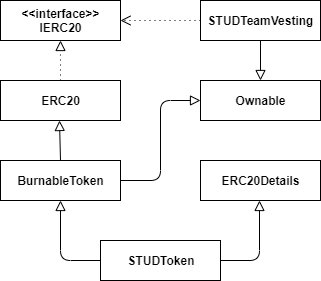

The diagram above was exported from draw.io. Its source (the exported page's mxGraphModel, read from the mxfile embedded in the PNG):
<mxGraphModel dx="1024" dy="566" grid="1" gridSize="10" guides="1" tooltips="1" connect="1" arrows="1" fold="1" page="1" pageScale="1" pageWidth="850" pageHeight="1100" math="0" shadow="0">
  <root>
    <mxCell id="0" />
    <mxCell id="1" parent="0" />
    <mxCell id="63eAeoOVbdUkNR5hdypl-1" value="&lt;b&gt;&amp;lt;&amp;lt;interface&amp;gt;&amp;gt;&lt;br&gt;IERC20&lt;/b&gt;" style="rounded=0;whiteSpace=wrap;html=1;" vertex="1" parent="1">
      <mxGeometry x="200" y="120" width="120" height="40" as="geometry" />
    </mxCell>
    <mxCell id="63eAeoOVbdUkNR5hdypl-2" value="&lt;b&gt;ERC20&lt;/b&gt;" style="rounded=0;whiteSpace=wrap;html=1;" vertex="1" parent="1">
      <mxGeometry x="200" y="200" width="120" height="40" as="geometry" />
    </mxCell>
    <mxCell id="63eAeoOVbdUkNR5hdypl-4" value="&lt;b&gt;STUDTeamVesting&lt;/b&gt;" style="rounded=0;whiteSpace=wrap;html=1;" vertex="1" parent="1">
      <mxGeometry x="400" y="120" width="120" height="40" as="geometry" />
    </mxCell>
    <mxCell id="63eAeoOVbdUkNR5hdypl-10" value="&lt;b&gt;&amp;lt;&amp;lt;interface&amp;gt;&amp;gt;&lt;br&gt;IERC20&lt;br&gt;&lt;/b&gt;" style="rounded=0;whiteSpace=wrap;html=1;" vertex="1" parent="1">
      <mxGeometry x="200" y="120" width="120" height="40" as="geometry" />
    </mxCell>
    <mxCell id="63eAeoOVbdUkNR5hdypl-5" value="&lt;b&gt;ERC20Details&lt;/b&gt;" style="rounded=0;whiteSpace=wrap;html=1;" vertex="1" parent="1">
      <mxGeometry x="400" y="280" width="120" height="40" as="geometry" />
    </mxCell>
    <mxCell id="63eAeoOVbdUkNR5hdypl-6" value="&lt;b&gt;BurnableToken&lt;/b&gt;" style="rounded=0;whiteSpace=wrap;html=1;" vertex="1" parent="1">
      <mxGeometry x="200" y="280" width="120" height="40" as="geometry" />
    </mxCell>
    <mxCell id="63eAeoOVbdUkNR5hdypl-7" value="&lt;b&gt;Ownable&lt;/b&gt;" style="rounded=0;whiteSpace=wrap;html=1;" vertex="1" parent="1">
      <mxGeometry x="400" y="200" width="120" height="40" as="geometry" />
    </mxCell>
    <mxCell id="63eAeoOVbdUkNR5hdypl-8" value="&lt;b&gt;STUDToken&lt;/b&gt;" style="rounded=0;whiteSpace=wrap;html=1;" vertex="1" parent="1">
      <mxGeometry x="300" y="360" width="120" height="40" as="geometry" />
    </mxCell>
    <mxCell id="63eAeoOVbdUkNR5hdypl-14" value="" style="endArrow=block;dashed=1;endFill=0;endSize=8;html=1;dashPattern=1 4;exitX=0.5;exitY=0;exitDx=0;exitDy=0;" edge="1" parent="1" source="63eAeoOVbdUkNR5hdypl-2" target="63eAeoOVbdUkNR5hdypl-10">
      <mxGeometry width="160" relative="1" as="geometry">
        <mxPoint x="260" y="60" as="sourcePoint" />
        <mxPoint x="420" y="60" as="targetPoint" />
      </mxGeometry>
    </mxCell>
    <mxCell id="63eAeoOVbdUkNR5hdypl-15" value="" style="endArrow=open;dashed=1;endFill=0;endSize=8;html=1;dashPattern=1 4;exitX=0;exitY=0.5;exitDx=0;exitDy=0;" edge="1" parent="1" source="63eAeoOVbdUkNR5hdypl-4">
      <mxGeometry width="160" relative="1" as="geometry">
        <mxPoint x="390" y="140" as="sourcePoint" />
        <mxPoint x="320" y="140" as="targetPoint" />
      </mxGeometry>
    </mxCell>
    <mxCell id="63eAeoOVbdUkNR5hdypl-16" value="&lt;br&gt;" style="endArrow=block;endSize=8;endFill=0;html=1;entryX=0.5;entryY=0;entryDx=0;entryDy=0;exitX=0.5;exitY=1;exitDx=0;exitDy=0;" edge="1" parent="1" source="63eAeoOVbdUkNR5hdypl-4" target="63eAeoOVbdUkNR5hdypl-7">
      <mxGeometry y="-30" width="160" relative="1" as="geometry">
        <mxPoint x="630" y="320" as="sourcePoint" />
        <mxPoint x="630" y="180" as="targetPoint" />
        <mxPoint as="offset" />
      </mxGeometry>
    </mxCell>
    <mxCell id="63eAeoOVbdUkNR5hdypl-17" value="&lt;br&gt;" style="endArrow=block;endSize=8;endFill=0;html=1;exitX=1;exitY=0.5;exitDx=0;exitDy=0;" edge="1" parent="1" source="63eAeoOVbdUkNR5hdypl-8">
      <mxGeometry y="-30" width="160" relative="1" as="geometry">
        <mxPoint x="459" y="460" as="sourcePoint" />
        <mxPoint x="459" y="320" as="targetPoint" />
        <mxPoint as="offset" />
        <Array as="points">
          <mxPoint x="459" y="380" />
        </Array>
      </mxGeometry>
    </mxCell>
    <mxCell id="63eAeoOVbdUkNR5hdypl-18" value="&lt;br&gt;" style="endArrow=block;endSize=8;endFill=0;html=1;exitX=0;exitY=0.5;exitDx=0;exitDy=0;" edge="1" parent="1" source="63eAeoOVbdUkNR5hdypl-8">
      <mxGeometry y="-30" width="160" relative="1" as="geometry">
        <mxPoint x="260" y="460" as="sourcePoint" />
        <mxPoint x="260" y="320" as="targetPoint" />
        <mxPoint as="offset" />
        <Array as="points">
          <mxPoint x="260" y="380" />
        </Array>
      </mxGeometry>
    </mxCell>
    <mxCell id="63eAeoOVbdUkNR5hdypl-19" value="&lt;br&gt;" style="endArrow=block;endSize=8;endFill=0;html=1;exitX=1;exitY=0.5;exitDx=0;exitDy=0;entryX=0;entryY=0.5;entryDx=0;entryDy=0;" edge="1" parent="1" source="63eAeoOVbdUkNR5hdypl-6" target="63eAeoOVbdUkNR5hdypl-7">
      <mxGeometry y="-30" width="160" relative="1" as="geometry">
        <mxPoint x="340" y="310" as="sourcePoint" />
        <mxPoint x="340" y="270" as="targetPoint" />
        <mxPoint as="offset" />
        <Array as="points">
          <mxPoint x="360" y="300" />
          <mxPoint x="360" y="220" />
        </Array>
      </mxGeometry>
    </mxCell>
    <mxCell id="63eAeoOVbdUkNR5hdypl-20" value="&lt;br&gt;" style="endArrow=block;endSize=8;endFill=0;html=1;exitX=0.5;exitY=0;exitDx=0;exitDy=0;" edge="1" parent="1" source="63eAeoOVbdUkNR5hdypl-6">
      <mxGeometry y="-30" width="160" relative="1" as="geometry">
        <mxPoint x="259" y="380" as="sourcePoint" />
        <mxPoint x="259" y="240" as="targetPoint" />
        <mxPoint as="offset" />
      </mxGeometry>
    </mxCell>
  </root>
</mxGraphModel>